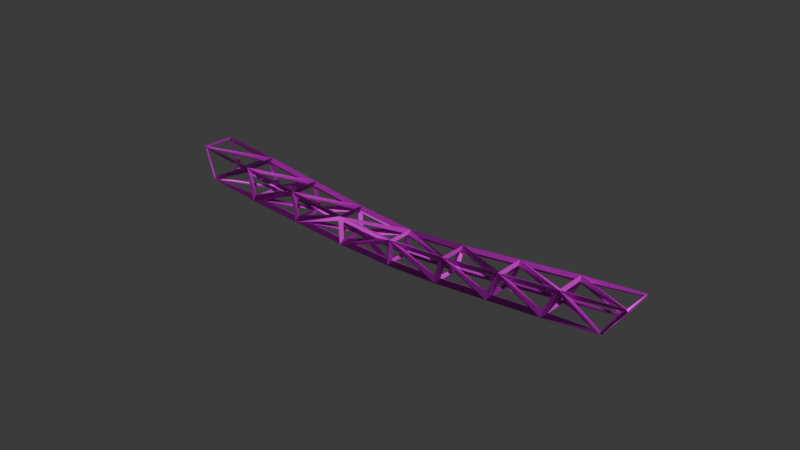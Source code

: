 # Source: truss_01.blend  (saved by Blender 4.5.90; exported with 4.5.12 LTS)
import bpy
from mathutils import Matrix  # noqa: F401  (used for matrix-valued properties, if any)

bpy.ops.wm.read_factory_settings(use_empty=True)
scene = bpy.context.scene
scene.name = 'Scene'

# ---- collections
col_collection = bpy.data.collections.new('Collection'); scene.collection.children.link(col_collection)

# ---- images (referenced by path relative to the original .blend; pixels are not part of the script)
import os
ASSET_DIR = os.environ.get("B2B_ASSET_DIR", "")  # directory of the original .blend (textures are referenced by path, not embedded)
HERE = os.path.dirname(os.path.abspath(__file__))  # packed textures are extracted next to this script under _unpacked/

def load_image(name, relpath, width, height, colorspace="sRGB"):
    """Load a texture the original file referenced (path relative to the .blend, or extracted next to this script)."""
    p = next((c for c in (os.path.join(HERE, relpath), os.path.join(ASSET_DIR, relpath)) if relpath and os.path.exists(c)), "")
    if p:
        img = bpy.data.images.load(p, check_existing=True)
        img.name = name
    else:  # same state as the original file: an image datablock whose file is absent (Cycles renders it pink)
        img = bpy.data.images.new(name, width, height)
        img.source = "FILE"
        img.filepath = "//" + (relpath or name)
    img.colorspace_settings.name = colorspace
    return img
img_wireframe_bridge_base_basecolor_png = load_image('Wireframe Bridge Base_BaseColor.png', 'Wireframe Bridge Base_BaseColor.png', 1024, 1024, 'sRGB')
img_wireframe_bridge_base_metallic_png = load_image('Wireframe Bridge Base_Metallic.png', 'Wireframe Bridge Base_Metallic.png', 1024, 1024, 'Non-Color')
img_wireframe_bridge_base_roughness_png = load_image('Wireframe Bridge Base_Roughness.png', 'Wireframe Bridge Base_Roughness.png', 1024, 1024, 'Non-Color')
img_wireframe_bridge_base_normal_png = load_image('Wireframe Bridge Base_Normal.png', 'Wireframe Bridge Base_Normal.png', 1024, 1024, 'Non-Color')

# ---- materials (node trees are filled in below, after node groups)
mat_wireframe_bridge = bpy.data.materials.new('wireframe_bridge')
mat_wireframe_bridge.use_transparent_shadow = False

# ---- material node trees
mat_wireframe_bridge.use_nodes = True; mat_wireframe_bridge.node_tree.nodes.clear()
_N = mat_wireframe_bridge.node_tree.nodes; _L = mat_wireframe_bridge.node_tree.links
n0 = _N.new('ShaderNodeOutputMaterial'); n0.name = 'Material Output'; n0.location = (300, 300)
n1 = _N.new('ShaderNodeBsdfPrincipled'); n1.name = 'Principled BSDF'; n1.location = (10, 300)
n1.inputs[3].default_value = 1.45
n2 = _N.new('ShaderNodeTexImage'); n2.name = 'Image Texture'; n2.location = (88, -40)
n2.label = 'Base Color'
n2.image = img_wireframe_bridge_base_basecolor_png
n3 = _N.new('ShaderNodeTexImage'); n3.name = 'Image Texture.001'; n3.location = (88, -320)
n3.label = 'Metallic'
n3.image = img_wireframe_bridge_base_metallic_png
n4 = _N.new('ShaderNodeTexImage'); n4.name = 'Image Texture.002'; n4.location = (88, -600)
n4.label = 'Roughness'
n4.image = img_wireframe_bridge_base_roughness_png
n5 = _N.new('ShaderNodeTexImage'); n5.name = 'Image Texture.003'; n5.location = (88, -880)
n5.label = 'Normal'
n5.image = img_wireframe_bridge_base_normal_png
n6 = _N.new('ShaderNodeNormalMap'); n6.name = 'Normal Map'; n6.location = (-240, -340)
n7 = _N.new('ShaderNodeMapping'); n7.name = 'Mapping'; n7.location = (230, -40)
n8 = _N.new('NodeReroute'); n8.name = 'Reroute'; n8.location = (38, -596)
n8.width = 16
n8.socket_idname = 'NodeSocketVector'
n9 = _N.new('ShaderNodeTexCoord'); n9.name = 'Texture Coordinate'; n9.location = (30, -40)
n10 = _N.new('NodeFrame'); n10.name = 'Frame'; n10.location = (-1270, 340)
n10.label = 'Mapping'
n10.width = 400
n11 = _N.new('NodeFrame'); n11.name = 'Frame.001'; n11.location = (-628, 540)
n11.label = 'Textures'
n11.width = 358
n2.parent = n11
n3.parent = n11
n4.parent = n11
n5.parent = n11
n7.parent = n10
n8.parent = n11
n9.parent = n10
_L.new(n1.outputs[0], n0.inputs[0])
_L.new(n2.outputs[0], n1.inputs[0])
_L.new(n3.outputs[0], n1.inputs[1])
_L.new(n4.outputs[0], n1.inputs[2])
_L.new(n5.outputs[0], n6.inputs[1])
_L.new(n6.outputs[0], n1.inputs[5])
_L.new(n8.outputs[0], n2.inputs[0])
_L.new(n8.outputs[0], n3.inputs[0])
_L.new(n8.outputs[0], n4.inputs[0])
_L.new(n8.outputs[0], n5.inputs[0])
_L.new(n7.outputs[0], n8.inputs[0])
_L.new(n9.outputs[2], n7.inputs[0])
n0.is_active_output = True

# ---- world
world_world = bpy.data.worlds.new('World'); scene.world = world_world
world_world.use_nodes = True; world_world.node_tree.nodes.clear()
_N = world_world.node_tree.nodes; _L = world_world.node_tree.links
n0 = _N.new('ShaderNodeOutputWorld'); n0.name = 'World Output'; n0.location = (200, 100)
n1 = _N.new('ShaderNodeBackground'); n1.name = 'Background'; n1.location = (-200, 100)
n1.inputs[0].default_value = (0.05088, 0.05088, 0.05088, 1.0)
_L.new(n1.outputs[0], n0.inputs[0])
n0.is_active_output = True
world_world.color = (0.05088, 0.05088, 0.05088)
world_world.sun_shadow_jitter_overblur = 0.0

# ---- meshes
me_plane_001 = bpy.data.meshes.new('Plane.001')
me_plane_001.from_pydata([(26.85, 7.133, -1.792), (26.82, 6.74, -1.862), (29.17, 8.17, 1.32), (29.38, 8.004, 1.618), (25.4, 11.25, -1.792), (25.14, 11.54, -1.862), (27.86, 11.89, 1.32), (27.92, 12.15, 1.618), (-28.32, -12.28, 4.122), (-28.03, -12.52, 3.988), (-29.51, -12.49, 7.959), (-29.47, -12.72, 8.286), (-29.76, -8.181, 4.122), (-29.69, -7.811, 3.988), (-30.83, -8.757, 7.959), (-30.94, -8.556, 8.286), (-1.871, 0.7767, -0.9797), (-2.109, 1.279, -1.555), (-1.377, 0.9394, 1.302), (-1.513, 1.5, 1.856), (-0.4811, -1.605, 1.302), (-0.2359, -2.127, 1.856), (-0.9686, -1.788, -0.9797), (-0.8392, -2.328, -1.555), (5.983, 3.657, 1.015), (5.794, 4.184, 1.586), (13.32, 6.364, 1.065), (13.12, 6.877, 1.648), (20.65, 9.068, 1.119), (20.46, 9.574, 1.707), (5.951, 0.4636, -1.378), (6.113, -0.08238, -1.939), (12.88, 2.715, -1.439), (13.06, 2.163, -1.99), (19.81, 4.967, -1.499), (19.99, 4.409, -2.043), (18.56, 8.528, -1.499), (18.35, 9.076, -2.043), (11.74, 5.94, -1.439), (11.54, 6.481, -1.99), (4.933, 3.356, -1.378), (4.717, 3.883, -1.939), (21.78, 5.857, 1.119), (21.95, 5.341, 1.707), (14.37, 3.372, 1.065), (14.54, 2.849, 1.648), (6.958, 0.8867, 1.015), (7.141, 0.3577, 1.586), (-8.791, -1.482, 0.09112), (-9.058, -0.9747, -0.467), (-15.72, -3.74, 1.5), (-16.0, -3.228, 0.9532), (-22.65, -5.999, 2.912), (-22.93, -5.481, 2.37), (-7.792, -4.306, 2.686), (-7.491, -4.796, 3.242), (-15.08, -6.997, 4.402), (-14.77, -7.474, 4.964), (-22.36, -9.685, 6.119), (-22.05, -10.16, 6.686), (-23.5, -6.468, 6.119), (-23.55, -5.907, 6.686), (-16.13, -4.001, 4.402), (-16.19, -3.435, 4.964), (-8.768, -1.535, 2.686), (-8.84, -0.9639, 3.242), (-21.41, -9.523, 2.912), (-21.31, -10.1, 2.37), (-14.59, -6.94, 1.5), (-14.49, -7.515, 0.9532), (-7.777, -4.361, 0.09112), (-7.668, -4.924, -0.467), (27.98, 12.05, 1.35), (29.4, 8.137, 1.307), (-24.88, -6.614, 6.31), (-29.6, -7.974, 4.314), (-30.6, -8.549, 7.852), (25.31, 11.4, -1.89), (-30.91, -9.079, 8.013), (-29.7, -12.5, 8.013), (-22.47, -10.05, 5.872), (-27.48, -12.12, 4.114), (-21.86, -9.976, 3.149), (-23.67, -6.934, 6.489), (-28.78, -12.13, 7.938), (-22.71, -9.678, 6.489), (-23.95, -6.537, 2.904), (-28.11, -12.0, 4.017), (-29.47, -8.124, 4.017), (-30.89, -8.636, 8.017), (-29.48, -12.65, 8.067), (-28.32, -12.42, 3.977), (5.445, 0.6539, -1.637), (-0.2774, 1.251, -1.358), (4.584, 3.1, -1.637), (5.024, 0.3638, 1.371), (-0.8655, 0.7781, 1.565), (-0.1123, -1.361, 1.565), (4.156, -0.4153, -1.152), (-0.08212, -1.779, 0.9952), (-0.4439, -1.907, -0.8927), (4.622, 3.528, -1.108), (0.3247, 1.884, 1.111), (5.351, 3.735, 0.9204), (25.24, 11.35, -1.564), (21.82, 9.828, 1.024), (27.49, 11.89, 1.267), (18.35, 8.721, -1.245), (14.65, 7.177, 0.9686), (19.84, 9.088, 1.008), (11.49, 6.125, -1.186), (7.483, 4.53, 0.9131), (12.59, 6.41, 0.9522), (26.17, 6.736, -1.622), (21.99, 5.592, 0.8687), (20.6, 4.949, -1.378), (18.4, 4.225, -1.359), (14.62, 3.131, 0.8101), (13.59, 2.665, -1.32), (11.29, 1.908, -1.301), (7.265, 0.6733, 0.7478), (6.574, 0.38, -1.263), (28.41, 8.008, 1.463), (21.15, 8.833, 1.416), (22.11, 6.104, 1.416), (20.05, 5.411, 1.4), (13.81, 6.148, 1.359), (14.7, 3.615, 1.359), (12.54, 2.89, 1.343), (6.474, 3.463, 1.303), (7.296, 1.127, 1.303), (26.53, 7.21, -1.825), (19.84, 8.902, -1.781), (25.15, 11.13, -1.825), (19.3, 5.206, -1.768), (13.12, 6.345, -1.726), (18.21, 8.282, -1.768), (12.37, 2.93, -1.712), (6.409, 3.794, -1.67), (11.4, 5.691, -1.712), (-1.486, -1.596, -1.209), (-7.007, -1.025, -0.4656), (-2.234, 0.528, -1.209), (-10.28, -2.088, 0.1147), (-14.39, -6.481, 1.15), (-15.35, -3.74, 1.15), (-17.1, -4.31, 1.508), (-21.22, -9.039, 2.565), (-22.29, -5.996, 2.565), (-1.615, 0.5164, 1.649), (-5.915, -3.488, 2.61), (-0.8608, -1.625, 1.649), (-8.966, -1.965, 3.05), (-13.31, -6.214, 4.271), (-8.141, -4.309, 3.05), (-16.32, -4.45, 4.77), (-20.69, -8.935, 6.014), (-15.42, -6.993, 4.77), (-0.841, -2.046, 1.053), (-5.678, -3.87, -0.1072), (-1.199, -2.172, -0.8161), (-8.029, -4.709, 2.455), (-12.76, -6.544, 1.264), (-8.084, -4.772, 0.2939), (-15.24, -7.38, 4.164), (-19.79, -9.2, 2.721), (-14.97, -7.374, 1.722), (-3.368, 0.5826, 1.534), (-8.525, -1.105, 0.3157), (-8.442, -1.12, 2.489), (-10.51, -1.807, 2.952), (-15.52, -3.393, 1.719), (-15.74, -3.559, 4.173), (-17.69, -4.206, 4.628), (-22.5, -5.674, 3.145), (-23.03, -5.999, 5.877), (-23.81, -6.247, 5.872), (-23.28, -5.923, 3.149), (-29.01, -7.776, 4.114), (26.93, 7.024, -1.934), (-23.54, -10.44, 6.31), (-29.21, -12.52, 7.852), (-28.07, -12.33, 4.314), (-24.88, -7.066, 6.752), (-30.63, -8.783, 8.079), (-29.42, -12.23, 8.079), (-22.93, -6.54, 2.717), (-21.86, -9.574, 2.717), (-27.56, -11.95, 3.913), (-29.91, -7.964, 3.963), (4.112, -0.01113, -1.558), (-0.6567, -1.557, -1.289), (-1.404, 0.5646, -1.289), (6.47, 1.064, 1.315), (5.646, 3.405, 1.315), (0.4413, 1.488, 1.512), (5.817, 0.1347, -1.108), (6.514, 0.4305, 0.9204), (1.437, -1.275, 1.111), (2.984, 2.917, -1.152), (-1.537, 1.198, -0.8927), (-1.175, 1.325, 0.9952), (24.62, 11.13, -1.622), (19.16, 9.037, -1.378), (20.65, 9.404, 0.8687), (16.99, 8.221, -1.359), (12.27, 6.424, -1.32), (13.36, 6.708, 0.8101), (9.998, 5.572, -1.301), (5.366, 3.811, -1.263), (6.089, 4.016, 0.7478), (26.79, 6.947, -1.564), (28.88, 7.935, 1.267), (23.17, 5.997, 1.024), (19.77, 4.685, -1.245), (21.16, 5.33, 1.008), (15.92, 3.569, 0.9686), (12.79, 2.411, -1.186), (13.83, 2.878, 0.9522), (8.674, 1.146, 0.9131), (28.98, 8.331, 1.468), (27.77, 11.76, 1.468), (22.18, 9.495, 1.424), (21.28, 6.071, 1.41), (20.31, 8.806, 1.41), (14.93, 6.822, 1.369), (13.87, 3.568, 1.354), (12.98, 6.105, 1.354), (7.678, 4.153, 1.313), (26.08, 6.901, -1.821), (20.15, 5.189, -1.774), (19.07, 8.255, -1.774), (18.28, 4.581, -1.759), (13.21, 2.94, -1.718), (12.25, 5.692, -1.718), (11.21, 2.29, -1.701), (6.279, 0.6915, -1.662), (5.422, 3.129, -1.662), (-2.622, -2.282, -1.016), (-7.485, -4.125, -0.2465), (-8.342, -1.69, -0.2465), (-9.078, -1.975, -0.1118), (-8.223, -4.405, -0.1118), (-13.07, -6.244, 0.8946), (-16.0, -4.257, 1.303), (-15.04, -6.989, 1.303), (-20.02, -8.876, 2.335), (-3.068, 0.2532, 1.909), (-8.298, -1.501, 2.893), (-7.472, -3.848, 2.893), (-10.33, -2.182, 3.351), (-15.66, -3.972, 4.597), (-14.76, -6.52, 4.597), (-17.6, -4.623, 5.05), (-23.02, -6.441, 6.316), (-22.05, -9.189, 6.316), (-2.257, -2.574, 1.534), (-7.279, -4.425, 2.489), (-7.334, -4.488, 0.3157), (-9.323, -5.187, 2.952), (-14.49, -7.092, 4.173), (-14.22, -7.087, 1.719), (-16.42, -7.809, 4.628), (-21.71, -9.759, 5.877), (-21.09, -9.681, 3.145), (-1.933, 1.058, 1.053), (-2.292, 0.9318, -0.8161), (-6.846, -0.5501, -0.1072), (-9.204, -1.368, 2.455), (-9.287, -1.354, 0.2939), (-14.04, -2.901, 1.264), (-16.5, -3.805, 4.164), (-16.29, -3.639, 1.722), (-21.18, -5.233, 2.721)], [], [(72, 73, 2, 6), (73, 72, 7, 3), (74, 75, 12, 60), (75, 74, 61, 13), (75, 76, 14, 12), (76, 75, 13, 15), (76, 74, 60, 14), (74, 76, 15, 61), (77, 72, 6, 4), (72, 77, 5, 7), (79, 78, 14, 10), (78, 79, 11, 15), (80, 81, 8, 58), (81, 80, 59, 9), (81, 82, 66, 8), (82, 81, 9, 67), (82, 80, 58, 66), (80, 82, 67, 59), (83, 84, 10, 60), (84, 83, 61, 11), (84, 85, 58, 10), (85, 84, 11, 59), (85, 83, 60, 58), (83, 85, 59, 61), (86, 87, 8, 52), (87, 86, 53, 9), (87, 88, 12, 8), (88, 87, 9, 13), (88, 86, 52, 12), (86, 88, 13, 53), (91, 90, 10, 8), (90, 91, 9, 11), (92, 93, 16, 30), (93, 92, 31, 17), (93, 94, 40, 16), (94, 93, 17, 41), (94, 92, 30, 40), (92, 94, 41, 31), (95, 96, 18, 46), (96, 95, 47, 19), (96, 97, 20, 18), (97, 96, 19, 21), (97, 95, 46, 20), (95, 97, 21, 47), (98, 99, 20, 30), (99, 98, 31, 21), (99, 100, 22, 20), (100, 99, 21, 23), (100, 98, 30, 22), (98, 100, 23, 31), (101, 102, 18, 40), (102, 101, 41, 19), (102, 103, 24, 18), (103, 102, 19, 25), (103, 101, 40, 24), (101, 103, 25, 41), (104, 105, 28, 4), (105, 104, 5, 29), (105, 106, 6, 28), (106, 105, 29, 7), (106, 104, 4, 6), (104, 106, 7, 5), (107, 108, 26, 36), (108, 107, 37, 27), (108, 109, 28, 26), (109, 108, 27, 29), (109, 107, 36, 28), (107, 109, 29, 37), (110, 111, 24, 38), (111, 110, 39, 25), (111, 112, 26, 24), (112, 111, 25, 27), (112, 110, 38, 26), (110, 112, 27, 39), (113, 114, 42, 0), (114, 113, 1, 43), (114, 115, 34, 42), (115, 114, 43, 35), (115, 113, 0, 34), (113, 115, 35, 1), (116, 117, 44, 34), (117, 116, 35, 45), (117, 118, 32, 44), (118, 117, 45, 33), (118, 116, 34, 32), (116, 118, 33, 35), (119, 120, 46, 32), (120, 119, 33, 47), (120, 121, 30, 46), (121, 120, 47, 31), (121, 119, 32, 30), (119, 121, 31, 33), (122, 123, 28, 2), (123, 122, 3, 29), (123, 124, 42, 28), (124, 123, 29, 43), (124, 122, 2, 42), (122, 124, 43, 3), (125, 126, 26, 42), (126, 125, 43, 27), (126, 127, 44, 26), (127, 126, 27, 45), (127, 125, 42, 44), (125, 127, 45, 43), (128, 129, 24, 44), (129, 128, 45, 25), (129, 130, 46, 24), (130, 129, 25, 47), (130, 128, 44, 46), (128, 130, 47, 45), (131, 132, 36, 0), (132, 131, 1, 37), (132, 133, 4, 36), (133, 132, 37, 5), (133, 131, 0, 4), (131, 133, 5, 1), (134, 135, 38, 34), (135, 134, 35, 39), (135, 136, 36, 38), (136, 135, 39, 37), (136, 134, 34, 36), (134, 136, 37, 35), (137, 138, 40, 32), (138, 137, 33, 41), (138, 139, 38, 40), (139, 138, 41, 39), (139, 137, 32, 38), (137, 139, 39, 33), (140, 141, 48, 22), (141, 140, 23, 49), (141, 142, 16, 48), (142, 141, 49, 17), (142, 140, 22, 16), (140, 142, 17, 23), (143, 144, 68, 48), (144, 143, 49, 69), (144, 145, 50, 68), (145, 144, 69, 51), (145, 143, 48, 50), (143, 145, 51, 49), (146, 147, 66, 50), (147, 146, 51, 67), (147, 148, 52, 66), (148, 147, 67, 53), (148, 146, 50, 52), (146, 148, 53, 51), (149, 150, 54, 18), (150, 149, 19, 55), (150, 151, 20, 54), (151, 150, 55, 21), (151, 149, 18, 20), (149, 151, 21, 19), (152, 153, 56, 64), (153, 152, 65, 57), (153, 154, 54, 56), (154, 153, 57, 55), (154, 152, 64, 54), (152, 154, 55, 65), (155, 156, 58, 62), (156, 155, 63, 59), (156, 157, 56, 58), (157, 156, 59, 57), (157, 155, 62, 56), (155, 157, 57, 63), (158, 159, 70, 20), (159, 158, 21, 71), (159, 160, 22, 70), (160, 159, 71, 23), (160, 158, 20, 22), (158, 160, 23, 21), (161, 162, 68, 54), (162, 161, 55, 69), (162, 163, 70, 68), (163, 162, 69, 71), (163, 161, 54, 70), (161, 163, 71, 55), (164, 165, 66, 56), (165, 164, 57, 67), (165, 166, 68, 66), (166, 165, 67, 69), (166, 164, 56, 68), (164, 166, 69, 57), (167, 168, 48, 18), (168, 167, 19, 49), (168, 169, 64, 48), (169, 168, 49, 65), (169, 167, 18, 64), (167, 169, 65, 19), (170, 171, 50, 64), (171, 170, 65, 51), (171, 172, 62, 50), (172, 171, 51, 63), (172, 170, 64, 62), (170, 172, 63, 65), (173, 174, 52, 62), (174, 173, 63, 53), (174, 175, 60, 52), (175, 174, 53, 61), (175, 173, 62, 60), (173, 175, 61, 63), (176, 177, 52, 60), (177, 176, 61, 53), (177, 178, 12, 52), (178, 177, 53, 13), (178, 176, 60, 12), (176, 178, 13, 61), (179, 77, 4, 0), (77, 179, 1, 5), (73, 179, 0, 2), (179, 73, 3, 1), (180, 181, 10, 58), (181, 180, 59, 11), (181, 182, 8, 10), (182, 181, 11, 9), (182, 180, 58, 8), (180, 182, 9, 59), (183, 184, 14, 60), (184, 183, 61, 15), (184, 185, 10, 14), (185, 184, 15, 11), (185, 183, 60, 10), (183, 185, 11, 61), (186, 187, 66, 52), (187, 186, 53, 67), (187, 188, 8, 66), (188, 187, 67, 9), (188, 186, 52, 8), (186, 188, 9, 53), (189, 91, 8, 12), (91, 189, 13, 9), (89, 189, 12, 14), (189, 89, 15, 13), (190, 191, 22, 30), (191, 190, 31, 23), (191, 192, 16, 22), (192, 191, 23, 17), (192, 190, 30, 16), (190, 192, 17, 31), (193, 194, 24, 46), (194, 193, 47, 25), (194, 195, 18, 24), (195, 194, 25, 19), (195, 193, 46, 18), (193, 195, 19, 47), (196, 197, 46, 30), (197, 196, 31, 47), (197, 198, 20, 46), (198, 197, 47, 21), (198, 196, 30, 20), (196, 198, 21, 31), (199, 200, 16, 40), (200, 199, 41, 17), (200, 201, 18, 16), (201, 200, 17, 19), (201, 199, 40, 18), (199, 201, 19, 41), (202, 203, 36, 4), (203, 202, 5, 37), (203, 204, 28, 36), (204, 203, 37, 29), (204, 202, 4, 28), (202, 204, 29, 5), (205, 206, 38, 36), (206, 205, 37, 39), (206, 207, 26, 38), (207, 206, 39, 27), (207, 205, 36, 26), (205, 207, 27, 37), (208, 209, 40, 38), (209, 208, 39, 41), (209, 210, 24, 40), (210, 209, 41, 25), (210, 208, 38, 24), (208, 210, 25, 39), (211, 212, 2, 0), (212, 211, 1, 3), (212, 213, 42, 2), (213, 212, 3, 43), (213, 211, 0, 42), (211, 213, 43, 1), (214, 215, 42, 34), (215, 214, 35, 43), (215, 216, 44, 42), (216, 215, 43, 45), (216, 214, 34, 44), (214, 216, 45, 35), (217, 218, 44, 32), (218, 217, 33, 45), (218, 219, 46, 44), (219, 218, 45, 47), (219, 217, 32, 46), (217, 219, 47, 33), (220, 221, 6, 2), (221, 220, 3, 7), (221, 222, 28, 6), (222, 221, 7, 29), (222, 220, 2, 28), (220, 222, 29, 3), (223, 224, 28, 42), (224, 223, 43, 29), (224, 225, 26, 28), (225, 224, 29, 27), (225, 223, 42, 26), (223, 225, 27, 43), (226, 227, 26, 44), (227, 226, 45, 27), (227, 228, 24, 26), (228, 227, 27, 25), (228, 226, 44, 24), (226, 228, 25, 45), (229, 230, 34, 0), (230, 229, 1, 35), (230, 231, 36, 34), (231, 230, 35, 37), (231, 229, 0, 36), (229, 231, 37, 1), (232, 233, 32, 34), (233, 232, 35, 33), (233, 234, 38, 32), (234, 233, 33, 39), (234, 232, 34, 38), (232, 234, 39, 35), (235, 236, 30, 32), (236, 235, 33, 31), (236, 237, 40, 30), (237, 236, 31, 41), (237, 235, 32, 40), (235, 237, 41, 33), (238, 239, 70, 22), (239, 238, 23, 71), (239, 240, 48, 70), (240, 239, 71, 49), (240, 238, 22, 48), (238, 240, 49, 23), (241, 242, 70, 48), (242, 241, 49, 71), (242, 243, 68, 70), (243, 242, 71, 69), (243, 241, 48, 68), (241, 243, 69, 49), (244, 245, 68, 50), (245, 244, 51, 69), (245, 246, 66, 68), (246, 245, 69, 67), (246, 244, 50, 66), (244, 246, 67, 51), (247, 248, 64, 18), (248, 247, 19, 65), (248, 249, 54, 64), (249, 248, 65, 55), (249, 247, 18, 54), (247, 249, 55, 19), (250, 251, 62, 64), (251, 250, 65, 63), (251, 252, 56, 62), (252, 251, 63, 57), (252, 250, 64, 56), (250, 252, 57, 65), (253, 254, 60, 62), (254, 253, 63, 61), (254, 255, 58, 60), (255, 254, 61, 59), (255, 253, 62, 58), (253, 255, 59, 63), (256, 257, 54, 20), (257, 256, 21, 55), (257, 258, 70, 54), (258, 257, 55, 71), (258, 256, 20, 70), (256, 258, 71, 21), (259, 260, 56, 54), (260, 259, 55, 57), (260, 261, 68, 56), (261, 260, 57, 69), (261, 259, 54, 68), (259, 261, 69, 55), (262, 263, 58, 56), (263, 262, 57, 59), (263, 264, 66, 58), (264, 263, 59, 67), (264, 262, 56, 66), (262, 264, 67, 57), (265, 266, 16, 18), (266, 265, 19, 17), (266, 267, 48, 16), (267, 266, 17, 49), (267, 265, 18, 48), (265, 267, 49, 19), (268, 269, 48, 64), (269, 268, 65, 49), (269, 270, 50, 48), (270, 269, 49, 51), (270, 268, 64, 50), (268, 270, 51, 65), (271, 272, 50, 62), (272, 271, 63, 51), (272, 273, 52, 50), (273, 272, 51, 53), (273, 271, 62, 52), (271, 273, 53, 63), (90, 11, 79, 10), (15, 89, 14, 78)])
_uv = me_plane_001.uv_layers.new(name='UVMap')
_uv.uv.foreach_set('vector', [0.3795, 0.1968, 0.3441, 0.2537, 0.3403, 0.2525, 0.379, 0.1902, 0.05043, 0.4964, 0.01173, 0.5342, 0.001178, 0.535, 0.04847, 0.4889, 0.7998, 0.1029, 0.8061, 0.00598, 0.8103, 0.001299, 0.8103, 0.1306, 0.00678, 0.9098, 0.006582, 0.8142, 0.014, 0.7855, 0.014, 0.9129, 0.722, 0.3303, 0.6597, 0.289, 0.6574, 0.283, 0.7247, 0.327, 0.09331, 0.218, 0.09326, 0.2954, 0.08881, 0.3017, 0.08881, 0.2077, 0.6597, 0.289, 0.6657, 0.4215, 0.6609, 0.451, 0.6574, 0.283, 0.6826, 0.5093, 0.6879, 0.3775, 0.6936, 0.3696, 0.6936, 0.5397, 0.3404, 0.3629, 0.3414, 0.2841, 0.3453, 0.2819, 0.3453, 0.367, 0.7222, 0.8988, 0.6505, 0.8993, 0.6437, 0.8935, 0.7309, 0.8935, 0.04964, 0.3028, 0.005557, 0.2517, 0.005525, 0.2454, 0.05359, 0.3012, 0.04558, 0.2582, 0.04558, 0.1841, 0.05132, 0.1774, 0.05132, 0.2675, 0.9129, 0.0067, 0.912, 0.1216, 0.9057, 0.1384, 0.9057, 0.000378, 0.8463, 0.09008, 0.7954, 0.1904, 0.7768, 0.1935, 0.8491, 0.07782, 0.7848, 0.951, 0.8321, 0.8651, 0.842, 0.8558, 0.7821, 0.9627, 0.8462, 0.7877, 0.8523, 0.6578, 0.8585, 0.6448, 0.8585, 0.8009, 0.8321, 0.8651, 0.7821, 0.8453, 0.7821, 0.836, 0.842, 0.8558, 0.7954, 0.1904, 0.8404, 0.2186, 0.8491, 0.2333, 0.7768, 0.1935, 0.0302, 0.755, 0.03137, 0.6143, 0.03733, 0.5986, 0.03733, 0.7652, 0.07164, 0.3229, 0.06322, 0.1687, 0.07776, 0.152, 0.07599, 0.3421, 0.7558, 0.429, 0.7558, 0.5708, 0.7502, 0.5785, 0.753, 0.4117, 0.01371, 0.1924, 0.07164, 0.3229, 0.07599, 0.3421, 0.001071, 0.1887, 0.009331, 0.4573, 0.009331, 0.5167, 0.001262, 0.5226, 0.001262, 0.4529, 0.06322, 0.1687, 0.01371, 0.1924, 0.001071, 0.1887, 0.07776, 0.152, 0.2122, 0.3876, 0.08525, 0.3204, 0.07861, 0.3175, 0.2416, 0.3908, 0.5987, 0.1692, 0.6001, 0.02937, 0.6065, 6.739e-05, 0.6065, 0.1757, 0.08525, 0.3204, 0.08783, 0.3979, 0.08133, 0.3993, 0.07861, 0.3175, 0.5711, 0.7656, 0.6123, 0.8414, 0.6159, 0.852, 0.5658, 0.7599, 0.08783, 0.3979, 0.2122, 0.3876, 0.2416, 0.3908, 0.08133, 0.3993, 0.8517, 0.567, 0.8583, 0.4426, 0.8631, 0.44, 0.8631, 0.5956, 0.1995, 0.8445, 0.1777, 0.7917, 0.1758, 0.7737, 0.2045, 0.8435, 0.1004, 0.2482, 0.1011, 0.3072, 0.09563, 0.311, 0.09563, 0.224, 0.8833, 0.1429, 0.8826, 0.02698, 0.8896, 5.599e-05, 0.8896, 0.154, 0.8053, 0.6947, 0.757, 0.8035, 0.7368, 0.8114, 0.8149, 0.659, 0.1018, 0.4875, 0.2046, 0.5274, 0.2103, 0.535, 0.06635, 0.4794, 0.8834, 0.5189, 0.8834, 0.41, 0.8958, 0.3728, 0.8958, 0.5257, 0.2046, 0.5274, 0.2182, 0.4804, 0.2264, 0.4794, 0.2103, 0.535, 0.757, 0.8035, 0.8052, 0.8057, 0.8149, 0.8149, 0.7368, 0.8114, 0.574, 0.3717, 0.5779, 0.2478, 0.5848, 0.2371, 0.5848, 0.4137, 0.2473, 0.1809, 0.2901, 0.2925, 0.3002, 0.3328, 0.2277, 0.1732, 0.3457, 0.1476, 0.3457, 0.09993, 0.3561, 0.09728, 0.3561, 0.154, 0.29, 0.1782, 0.2473, 0.1809, 0.2277, 0.1732, 0.3002, 0.1686, 0.02799, 0.6037, 0.02799, 0.719, 0.02279, 0.7621, 0.02299, 0.595, 0.2901, 0.2925, 0.29, 0.1782, 0.3002, 0.1686, 0.3002, 0.3328, 0.8943, 0.2992, 0.8981, 0.1983, 0.9051, 0.1897, 0.9051, 0.3406, 0.1741, 0.4821, 0.2732, 0.4465, 0.3173, 0.4366, 0.1673, 0.5008, 0.2125, 0.4242, 0.2131, 0.4646, 0.2023, 0.4681, 0.2023, 0.4192, 0.1712, 0.4466, 0.1741, 0.4821, 0.1673, 0.5008, 0.1632, 0.4366, 0.868, 0.148, 0.8681, 0.2503, 0.8639, 0.2929, 0.8639, 0.139, 0.8681, 0.2503, 0.868, 0.148, 0.8801, 0.1395, 0.8802, 0.2939, 0.4022, 0.8909, 0.3985, 0.7851, 0.409, 0.7447, 0.409, 0.8974, 0.8785, 0.299, 0.8849, 0.3828, 0.8704, 0.3935, 0.8704, 0.264, 0.3888, 0.6437, 0.3888, 0.7557, 0.3837, 0.7683, 0.3834, 0.6042, 0.3051, 0.7571, 0.3051, 0.643, 0.3173, 0.6024, 0.3173, 0.7683, 0.4557, 0.07811, 0.4545, 0.1213, 0.4468, 0.126, 0.4468, 0.07492, 0.4274, 0.06372, 0.429, 0.0176, 0.4386, 0.000539, 0.4386, 0.07932, 0.605, 0.2916, 0.5996, 0.2023, 0.6096, 0.1742, 0.6096, 0.2955, 0.08709, 0.2175, 0.08669, 0.2948, 0.07966, 0.297, 0.07966, 0.1902, 0.1167, 0.648, 0.1108, 0.7731, 0.1083, 0.7807, 0.1121, 0.6207, 0.7378, 0.3229, 0.7326, 0.1952, 0.7434, 0.1651, 0.7434, 0.3328, 0.1108, 0.7731, 0.1669, 0.7309, 0.1695, 0.7345, 0.1083, 0.7807, 0.2763, 0.1517, 0.2769, 0.07618, 0.2815, 0.06439, 0.2815, 0.1571, 0.6341, 0.9102, 0.6305, 0.8168, 0.6407, 0.7852, 0.6407, 0.9145, 0.04987, 0.8369, 0.05599, 0.9122, 0.04158, 0.9222, 0.04158, 0.8075, 0.05537, 0.2722, 0.05543, 0.1858, 0.06221, 0.1736, 0.06221, 0.2955, 0.03958, 0.7531, 0.03956, 0.6356, 0.05132, 0.6023, 0.05132, 0.7683, 0.5175, 0.6607, 0.5626, 0.6354, 0.5645, 0.6398, 0.5115, 0.6772, 0.1978, 0.2503, 0.2008, 0.1933, 0.21, 0.1729, 0.21, 0.2644, 0.3712, 0.9, 0.3676, 0.8009, 0.3779, 0.7653, 0.3779, 0.9051, 0.7059, 0.5032, 0.7123, 0.5812, 0.6977, 0.591, 0.6977, 0.4712, 0.4495, 0.6526, 0.4495, 0.7658, 0.4444, 0.7807, 0.4443, 0.618, 0.3193, 0.755, 0.3193, 0.6394, 0.3313, 0.6024, 0.3313, 0.7683, 0.311, 0.3314, 0.3093, 0.3772, 0.3018, 0.381, 0.3018, 0.327, 0.04584, 0.382, 0.04827, 0.3307, 0.05754, 0.3117, 0.05754, 0.3966, 0.5737, 0.5473, 0.5728, 0.4466, 0.5801, 0.4416, 0.5801, 0.563, 0.7475, 0.8279, 0.7401, 0.9335, 0.7354, 0.9471, 0.7333, 0.8164, 0.01905, 0.4603, 0.02333, 0.5116, 0.01095, 0.521, 0.01095, 0.4588, 0.7958, 0.8236, 0.7475, 0.8279, 0.7333, 0.8164, 0.8103, 0.8164, 0.6146, 0.8991, 0.6198, 0.807, 0.6245, 0.7933, 0.6189, 0.9082, 0.8971, 0.139, 0.8912, 0.01584, 0.9036, 0.001547, 0.9036, 0.1524, 0.5112, 0.8916, 0.5153, 0.801, 0.5226, 0.7955, 0.5226, 0.9238, 0.6383, 0.01229, 0.6323, 0.1074, 0.6242, 0.1431, 0.6242, 0.0001001, 0.2065, 0.3026, 0.21, 0.3499, 0.1979, 0.3577, 0.1979, 0.3005, 0.6815, 0.0134, 0.6383, 0.01229, 0.6242, 0.0001001, 0.6952, 0.007561, 0.8753, 0.5667, 0.8754, 0.6729, 0.8715, 0.7068, 0.8715, 0.5538, 0.8754, 0.6729, 0.8753, 0.5667, 0.888, 0.5547, 0.888, 0.7076, 0.471, 0.8796, 0.4749, 0.784, 0.4821, 0.7775, 0.4821, 0.916, 0.3087, 0.7816, 0.3225, 0.8803, 0.3223, 0.9207, 0.2921, 0.7721, 0.2263, 0.4154, 0.2286, 0.459, 0.2171, 0.465, 0.2171, 0.4123, 0.3474, 0.7793, 0.3087, 0.7816, 0.2921, 0.7721, 0.3593, 0.7721, 0.255, 0.7531, 0.255, 0.857, 0.2511, 0.8949, 0.2511, 0.7421, 0.255, 0.857, 0.255, 0.7531, 0.2674, 0.7427, 0.2675, 0.8958, 0.1939, 0.5544, 0.3467, 0.5527, 0.3577, 0.5599, 0.1779, 0.5599, 0.6938, 0.6064, 0.7409, 0.7436, 0.7438, 0.7621, 0.6742, 0.5967, 0.4546, 0.06517, 0.4546, 0.004354, 0.465, 0.001541, 0.465, 0.07309, 0.7484, 0.6064, 0.6938, 0.6064, 0.6742, 0.5967, 0.7589, 0.5967, 0.7745, 0.1629, 0.7745, 0.3022, 0.7718, 0.3188, 0.7688, 0.1551, 0.7409, 0.7436, 0.7484, 0.6064, 0.7589, 0.5967, 0.7438, 0.7621, 0.5692, 0.03698, 0.5655, 0.1683, 0.5582, 0.1788, 0.5582, 3.025e-05, 0.2311, 0.6117, 0.2721, 0.7295, 0.2788, 0.7652, 0.2118, 0.602, 0.4857, 0.4435, 0.4857, 0.3871, 0.4961, 0.3843, 0.4961, 0.451, 0.2818, 0.6117, 0.2311, 0.6117, 0.2118, 0.602, 0.2924, 0.602, 0.3453, 0.6104, 0.3453, 0.73, 0.3398, 0.7683, 0.3399, 0.6025, 0.2721, 0.7295, 0.2818, 0.6117, 0.2924, 0.602, 0.2788, 0.7652, 0.2131, 0.5614, 0.341, 0.5652, 0.3515, 0.5723, 0.1739, 0.5723, 0.3177, 0.1644, 0.3114, 0.2857, 0.3042, 0.3235, 0.3032, 0.1487, 0.184, 0.05521, 0.184, 0.003148, 0.1944, 0.0004876, 0.1944, 0.06221, 0.3614, 0.181, 0.3177, 0.1644, 0.3032, 0.1487, 0.3748, 0.1759, 0.3033, 0.6104, 0.3033, 0.7279, 0.2979, 0.7683, 0.298, 0.6024, 0.3114, 0.2857, 0.3614, 0.181, 0.3748, 0.1759, 0.3042, 0.3235, 0.4897, 0.4735, 0.424, 0.3555, 0.4214, 0.3265, 0.4925, 0.4791, 0.4531, 0.6095, 0.5915, 0.6081, 0.5988, 0.6159, 0.4245, 0.6159, 0.424, 0.3555, 0.4113, 0.4764, 0.4102, 0.4821, 0.4214, 0.3265, 0.9184, 0.6115, 0.9254, 0.7008, 0.9103, 0.7232, 0.9103, 0.6088, 0.4113, 0.4764, 0.4897, 0.4735, 0.4925, 0.4791, 0.4102, 0.4821, 0.5915, 0.6081, 0.5542, 0.5403, 0.5532, 0.533, 0.5988, 0.6159, 0.7592, 0.7391, 0.7588, 0.6097, 0.7652, 0.5868, 0.7652, 0.7512, 0.8423, 0.6816, 0.7818, 0.7935, 0.7605, 0.8009, 0.8523, 0.6521, 0.4352, 0.2044, 0.4267, 0.3189, 0.4214, 0.3265, 0.4326, 0.1733, 0.3797, 0.8972, 0.3797, 0.7839, 0.3919, 0.7519, 0.3919, 0.9036, 0.4267, 0.3189, 0.4882, 0.3166, 0.4926, 0.3239, 0.4214, 0.3265, 0.7818, 0.7935, 0.8423, 0.7976, 0.8523, 0.8072, 0.7605, 0.8009, 0.007965, 0.7691, 0.007531, 0.6464, 0.014, 0.6218, 0.014, 0.7807, 0.7097, 0.7394, 0.6629, 0.8527, 0.6427, 0.8616, 0.7173, 0.7067, 0.5101, 0.4747, 0.5553, 0.3718, 0.563, 0.3664, 0.5014, 0.507, 0.8898, 0.6593, 0.8897, 0.5483, 0.902, 0.5139, 0.902, 0.6656, 0.5553, 0.3718, 0.5026, 0.3553, 0.5014, 0.3472, 0.563, 0.3664, 0.6629, 0.8527, 0.7173, 0.8527, 0.7278, 0.8616, 0.6427, 0.8616, 0.8611, 0.7279, 0.8601, 0.6151, 0.8678, 0.5832, 0.8678, 0.7387, 0.5894, 0.5541, 0.5831, 0.4366, 0.5972, 0.4201, 0.5972, 0.5956, 0.4948, 0.04046, 0.4623, 0.1435, 0.4549, 0.1495, 0.5023, 0.0002075, 0.8335, 0.383, 0.8336, 0.2754, 0.846, 0.2338, 0.846, 0.3904, 0.4623, 0.1435, 0.5028, 0.1562, 0.5039, 0.1648, 0.4549, 0.1495, 0.5831, 0.4366, 0.5455, 0.4553, 0.5335, 0.4517, 0.5972, 0.4201, 0.77, 0.1373, 0.7712, 0.01229, 0.7776, 0.0009587, 0.7776, 0.1633, 0.6202, 0.6211, 0.6272, 0.4968, 0.6345, 0.4634, 0.6345, 0.6376, 0.3563, 0.2412, 0.4074, 0.2214, 0.4152, 0.2277, 0.3555, 0.2508, 0.3123, 0.08235, 0.3123, 0.02128, 0.3219, 0.0008954, 0.3219, 0.09642, 0.4074, 0.2214, 0.3636, 0.1141, 0.3555, 0.08118, 0.4152, 0.2277, 0.7869, 0.3342, 0.7869, 0.2187, 0.7994, 0.2092, 0.7994, 0.367, 0.7452, 0.1437, 0.7464, 0.01231, 0.7527, 0.0005705, 0.7527, 0.168, 0.5612, 0.2689, 0.5683, 0.1402, 0.5754, 0.1091, 0.5754, 0.2862, 0.2481, 0.3247, 0.2501, 0.3856, 0.2416, 0.3908, 0.2392, 0.3204, 0.2999, 0.09008, 0.2999, 0.02227, 0.3095, 0.001246, 0.3095, 0.1042, 0.2501, 0.3856, 0.3682, 0.3794, 0.3997, 0.3826, 0.2416, 0.3908, 0.8025, 0.3445, 0.8025, 0.2267, 0.8149, 0.2171, 0.8149, 0.3748, 0.368, 0.7583, 0.3635, 0.6448, 0.3748, 0.604, 0.3748, 0.7683, 0.2848, 0.04474, 0.2469, 0.164, 0.2277, 0.1732, 0.293, 0.001345, 0.1327, 0.6239, 0.02134, 0.5903, 0.01454, 0.583, 0.1757, 0.6314, 0.2896, 0.1613, 0.2848, 0.04474, 0.293, 0.001345, 0.3002, 0.1686, 0.02134, 0.5903, 0.01017, 0.631, 0.001276, 0.6314, 0.01454, 0.583, 0.2469, 0.164, 0.2896, 0.1613, 0.3002, 0.1686, 0.2277, 0.1732, 0.4112, 0.7523, 0.4069, 0.6339, 0.4184, 0.5954, 0.4184, 0.7621, 0.2179, 0.2981, 0.2111, 0.1691, 0.2255, 0.1531, 0.2255, 0.339, 0.7278, 0.04192, 0.7278, 0.1615, 0.7227, 0.1695, 0.7225, 0.0009301, 0.1684, 0.1885, 0.2179, 0.2981, 0.2255, 0.339, 0.1557, 0.1848, 0.03577, 0.106, 0.03577, 0.1568, 0.02782, 0.1617, 0.02782, 0.1018, 0.2111, 0.1691, 0.1684, 0.1885, 0.1557, 0.1848, 0.2255, 0.1531, 0.394, 0.7522, 0.3896, 0.6314, 0.4012, 0.5954, 0.4012, 0.7621, 0.1435, 0.3018, 0.1394, 0.169, 0.154, 0.1528, 0.1502, 0.3406, 0.7434, 0.03979, 0.7434, 0.1616, 0.7381, 0.1695, 0.738, 0.001056, 0.09302, 0.1901, 0.1435, 0.3018, 0.1502, 0.3406, 0.0804, 0.1862, 0.4743, 0.004812, 0.4743, 0.05987, 0.4663, 0.06532, 0.4663, 0.0004807, 0.1394, 0.169, 0.09302, 0.1901, 0.0804, 0.1862, 0.154, 0.1528, 0.7581, 0.1539, 0.7544, 0.04507, 0.7652, 0.0002862, 0.7652, 0.1649, 0.05283, 0.4584, 0.1572, 0.4826, 0.1673, 0.5008, 0.008462, 0.4536, 0.8184, 0.4233, 0.8184, 0.5264, 0.8143, 0.5345, 0.8142, 0.3778, 0.8184, 0.5264, 0.8184, 0.4233, 0.8305, 0.3776, 0.8305, 0.535, 0.3773, 0.4401, 0.3765, 0.3998, 0.3872, 0.3921, 0.3872, 0.4417, 0.1572, 0.4826, 0.1543, 0.4475, 0.1632, 0.4366, 0.1673, 0.5008, 0.1624, 0.8828, 0.1584, 0.7759, 0.1695, 0.7372, 0.1695, 0.8911, 0.4823, 0.3648, 0.5194, 0.2667, 0.5381, 0.2603, 0.4737, 0.4028, 0.7808, 0.4895, 0.7808, 0.5981, 0.7768, 0.6079, 0.7768, 0.4497, 0.7808, 0.5981, 0.7808, 0.4895, 0.7932, 0.4496, 0.7931, 0.6081, 0.3888, 0.435, 0.3898, 0.3904, 0.3997, 0.3854, 0.3997, 0.4386, 0.5194, 0.2667, 0.4804, 0.2572, 0.4708, 0.2457, 0.5381, 0.2603, 0.8201, 0.3616, 0.816, 0.2582, 0.8274, 0.2246, 0.8274, 0.3686, 0.5134, 0.666, 0.4712, 0.7584, 0.4525, 0.763, 0.5226, 0.633, 0.7838, 0.03526, 0.7838, 0.1471, 0.7798, 0.1586, 0.7798, 0.000291, 0.7838, 0.1471, 0.7838, 0.03526, 0.7963, 0.0002143, 0.7962, 0.1586, 0.2544, 0.05397, 0.2567, 0.005, 0.2659, 0.001297, 0.2659, 0.0591, 0.4712, 0.7584, 0.5134, 0.777, 0.5226, 0.79, 0.4525, 0.763, 0.3874, 0.1202, 0.3913, 0.009989, 0.3981, 0.001985, 0.3981, 0.1617, 0.4894, 0.1381, 0.4958, 0.04216, 0.5039, 0.004466, 0.5039, 0.1509, 0.4001, 0.1575, 0.4411, 0.154, 0.4489, 0.1616, 0.3995, 0.164, 0.2062, 0.01584, 0.2068, 0.06215, 0.1963, 0.07932, 0.1963, 0.0002709, 0.4411, 0.154, 0.4071, 0.04388, 0.3995, 0.001145, 0.4489, 0.1616, 0.7467, 0.2905, 0.7467, 0.1748, 0.7589, 0.1657, 0.7589, 0.3328, 0.8992, 0.4521, 0.903, 0.3458, 0.9098, 0.3393, 0.9098, 0.4883, 0.3479, 0.8965, 0.3542, 0.8037, 0.3624, 0.7696, 0.3624, 0.9082, 0.3978, 0.4753, 0.3805, 0.52, 0.3691, 0.5255, 0.3932, 0.4732, 0.3297, 0.185, 0.3313, 0.2374, 0.3202, 0.2535, 0.3202, 0.1678, 0.3805, 0.52, 0.5003, 0.5167, 0.5381, 0.521, 0.3691, 0.5255, 0.7189, 0.2963, 0.7189, 0.1766, 0.7309, 0.1658, 0.7309, 0.3344, 0.6636, 0.4428, 0.6859, 0.3443, 0.6936, 0.3402, 0.6681, 0.4759, 0.3247, 0.9057, 0.3309, 0.8141, 0.339, 0.783, 0.339, 0.9176, 0.6859, 0.3443, 0.6636, 0.3197, 0.6681, 0.3064, 0.6936, 0.3402, 0.256, 0.2411, 0.2582, 0.3001, 0.2467, 0.3157, 0.2467, 0.2229, 0.7092, 0.334, 0.7092, 0.4566, 0.7039, 0.4899, 0.704, 0.321, 0.7004, 0.1916, 0.7004, 0.06912, 0.7123, 0.0568, 0.7123, 0.2255, 0.5755, 0.7525, 0.6252, 0.7765, 0.6251, 0.79, 0.567, 0.7568, 0.01572, 0.3483, 0.01319, 0.2928, 0.02488, 0.2774, 0.02488, 0.3655, 0.2289, 0.3978, 0.09909, 0.4028, 0.08133, 0.3993, 0.2416, 0.3908, 0.9074, 0.8118, 0.916, 0.9079, 0.9009, 0.916, 0.9009, 0.8006, 0.6246, 0.6472, 0.5755, 0.7525, 0.567, 0.7568, 0.6252, 0.63, 0.4961, 0.7892, 0.4892, 0.9016, 0.4846, 0.9145, 0.4846, 0.7805, 0.2504, 0.001519, 0.2504, 0.08397, 0.2457, 0.09331, 0.2457, 0.0016, 0.4628, 0.7899, 0.4174, 0.8559, 0.4109, 0.8592, 0.4697, 0.7737, 0.8472, 0.8317, 0.7794, 0.8323, 0.7753, 0.827, 0.8491, 0.827, 0.2463, 0.7443, 0.1857, 0.7713, 0.176, 0.7698, 0.2488, 0.7372, 0.7442, 0.5495, 0.75, 0.4179, 0.753, 0.4117, 0.7502, 0.5785, 0.693, 0.1342, 0.6998, 0.2664, 0.6852, 0.2955, 0.6852, 0.1256, 0.2774, 0.2875, 0.2784, 0.366, 0.2721, 0.3686, 0.2721, 0.2837, 0.6714, 0.2139, 0.6355, 0.1751, 0.6339, 0.1667, 0.6781, 0.2146, 0.1439, 0.1235, 0.1345, 0.02345, 0.1477, 0.0008967, 0.1477, 0.1275, 0.6365, 0.3079, 0.6714, 0.2139, 0.6781, 0.2146, 0.6339, 0.3375, 0.6536, 0.4169, 0.6536, 0.2862, 0.6574, 0.283, 0.6609, 0.451, 0.556, 0.5285, 0.4415, 0.5921, 0.4039, 0.5941, 0.5574, 0.5193, 0.0546, 0.08379, 0.0546, 0.006944, 0.0591, 0.002315, 0.0591, 0.08554, 0.5864, 0.5904, 0.556, 0.5285, 0.5574, 0.5193, 0.5941, 0.5941, 0.5839, 0.1722, 0.5741, 0.03146, 0.5879, 0.0009644, 0.5879, 0.1773, 0.3477, 0.5443, 0.2034, 0.5422, 0.1931, 0.5381, 0.3826, 0.5381, 0.2328, 0.3805, 0.2308, 0.3198, 0.2392, 0.3204, 0.2416, 0.3908, 0.1711, 0.2441, 0.1711, 0.3098, 0.1635, 0.3281, 0.1635, 0.2282, 0.8445, 0.8636, 0.7903, 0.9513, 0.7821, 0.9627, 0.842, 0.8558, 0.5335, 0.7305, 0.5412, 0.8635, 0.5258, 0.8725, 0.5258, 0.7172, 0.0968, 0.3175, 0.2328, 0.3805, 0.2416, 0.3908, 0.07861, 0.3175, 0.2771, 0.8105, 0.2876, 0.6794, 0.2893, 0.6663, 0.2893, 0.8227, 0.2753, 0.2468, 0.2793, 0.1815, 0.2846, 0.182, 0.2846, 0.2706, 0.609, 0.8487, 0.5703, 0.7759, 0.5658, 0.7599, 0.6159, 0.852, 0.06831, 0.7598, 0.05199, 0.8229, 0.04725, 0.8184, 0.06843, 0.7387, 0.508, 0.4435, 0.4972, 0.3822, 0.4967, 0.356, 0.5132, 0.4429, 0.1772, 0.8133, 0.1773, 0.8924, 0.1706, 0.8989, 0.1706, 0.784, 0.8709, 0.009874, 0.8709, 0.1168, 0.8553, 0.1571, 0.8553, 0.001351, 0.5013, 0.1735, 0.4608, 0.1608, 0.4549, 0.1495, 0.5039, 0.1648, 0.1606, 0.1384, 0.1606, 0.09109, 0.1711, 0.0767, 0.1711, 0.1571, 0.4608, 0.1608, 0.4651, 0.2732, 0.4513, 0.3095, 0.4549, 0.1495, 0.6449, 0.52, 0.6485, 0.6357, 0.6369, 0.6501, 0.6369, 0.4783, 0.6109, 0.6254, 0.5983, 0.581, 0.6072, 0.5789, 0.6221, 0.6314, 0.3211, 0.1478, 0.3649, 0.1644, 0.3748, 0.1759, 0.3032, 0.1487, 0.3771, 0.7595, 0.3771, 0.6435, 0.3834, 0.6042, 0.3837, 0.7683, 0.3721, 0.04226, 0.3211, 0.1478, 0.3032, 0.1487, 0.3748, 0.0006191, 0.4861, 0.6181, 0.6109, 0.6254, 0.6221, 0.6314, 0.4485, 0.6314, 0.02063, 0.5717, 0.1408, 0.5723, 0.1788, 0.5785, 0.001542, 0.5785, 0.09054, 0.3858, 0.0881, 0.3397, 0.09953, 0.3327, 0.09953, 0.3888, 0.03517, 0.296, 0.03577, 0.3389, 0.02706, 0.3561, 0.02706, 0.2814, 0.01618, 0.75, 0.01618, 0.636, 0.02299, 0.595, 0.02279, 0.7621, 0.08549, 0.6477, 0.08554, 0.7602, 0.06998, 0.7714, 0.06998, 0.6079, 0.6392, 0.3788, 0.6319, 0.4655, 0.6265, 0.4681, 0.6265, 0.347, 0.6476, 0.7863, 0.6511, 0.6799, 0.6594, 0.6387, 0.6594, 0.7963, 0.1688, 0.5259, 0.07318, 0.4888, 0.06635, 0.4794, 0.2103, 0.535, 0.1942, 0.7194, 0.1943, 0.6399, 0.21, 0.606, 0.21, 0.7263, 0.8818, 0.4093, 0.8471, 0.4013, 0.8409, 0.3926, 0.8834, 0.4011, 0.06998, 0.333, 0.06942, 0.3734, 0.05957, 0.3888, 0.05957, 0.3158, 0.8471, 0.4013, 0.8536, 0.5065, 0.8409, 0.5474, 0.8409, 0.3926, 0.8906, 0.8115, 0.8868, 0.7114, 0.8989, 0.7015, 0.8989, 0.8538, 0.4067, 0.4653, 0.4141, 0.3417, 0.4214, 0.3265, 0.4102, 0.4821, 0.7141, 0.5728, 0.7227, 0.4767, 0.7294, 0.4651, 0.7294, 0.5848, 0.5643, 0.6539, 0.5193, 0.6791, 0.5115, 0.6772, 0.5645, 0.6398, 0.3437, 0.01436, 0.3404, 0.06774, 0.3316, 0.08709, 0.3316, 0.0003287, 0.5193, 0.6791, 0.5638, 0.7759, 0.5645, 0.7932, 0.5115, 0.6772, 0.2359, 0.8534, 0.2296, 0.7554, 0.2411, 0.7483, 0.2411, 0.8663, 0.4175, 0.293, 0.4253, 0.1868, 0.4326, 0.1733, 0.4214, 0.3265, 0.6374, 0.1285, 0.6374, 0.04442, 0.6532, 0.01719, 0.6532, 0.1384, 0.1524, 0.7705, 0.1112, 0.7893, 0.1033, 0.7865, 0.152, 0.7581, 0.02644, 0.09048, 0.02382, 0.139, 0.01473, 0.1571, 0.01473, 0.07572, 0.1112, 0.7893, 0.1524, 0.8757, 0.152, 0.9098, 0.1033, 0.7865, 0.5005, 0.8839, 0.4969, 0.7949, 0.5086, 0.787, 0.5086, 0.9176, 0.554, 0.403, 0.512, 0.4985, 0.5014, 0.507, 0.563, 0.3664, 0.3777, 0.3598, 0.3777, 0.2774, 0.3935, 0.2472, 0.3935, 0.3686, 0.4477, 0.4601, 0.4482, 0.4185, 0.4557, 0.4172, 0.4557, 0.4697, 0.3593, 0.3184, 0.3575, 0.3625, 0.3481, 0.3795, 0.3481, 0.3028, 0.5533, 0.7728, 0.5599, 0.8724, 0.5471, 0.9082, 0.5471, 0.7663, 0.09291, 0.8736, 0.08927, 0.7791, 0.1011, 0.7703, 0.1011, 0.9114, 0.3703, 0.337, 0.371, 0.26, 0.3764, 0.2546, 0.3764, 0.339, 0.1065, 0.2502, 0.1073, 0.31, 0.1025, 0.3157, 0.1025, 0.2423, 0.7686, 0.3115, 0.7627, 0.184, 0.7688, 0.1551, 0.7718, 0.3188, 0.06843, 0.6329, 0.06158, 0.7584, 0.05386, 0.7683, 0.05386, 0.6035, 0.09953, 0.08084, 0.09057, 0.1638, 0.0863, 0.1664, 0.0863, 0.05894, 0.2361, 0.1238, 0.2349, 0.03201, 0.2426, 0.001501, 0.2426, 0.126, 0.4385, 0.4677, 0.4344, 0.4101, 0.4463, 0.3983, 0.4463, 0.4697, 0.1092, 0.1011, 0.1104, 0.1487, 0.1011, 0.1649, 0.1011, 0.08563, 0.3331, 0.752, 0.3331, 0.6347, 0.3399, 0.6025, 0.3398, 0.7683, 0.1026, 0.6465, 0.1026, 0.7623, 0.08721, 0.7776, 0.08721, 0.6141, 0.1617, 0.05494, 0.1547, 0.1353, 0.149, 0.1369, 0.149, 0.02995, 0.9039, 0.5977, 0.9075, 0.5031, 0.916, 0.4693, 0.916, 0.6065, 0.5111, 0.4239, 0.5077, 0.3724, 0.5194, 0.3627, 0.5194, 0.4261, 0.2883, 0.3131, 0.2893, 0.3584, 0.2802, 0.3748, 0.2802, 0.2979, 0.2913, 0.7539, 0.2913, 0.6385, 0.298, 0.6024, 0.2979, 0.7683, 0.4354, 0.6471, 0.4355, 0.7609, 0.4199, 0.7745, 0.4199, 0.6112, 0.2893, 0.8399, 0.2821, 0.922, 0.2766, 0.9238, 0.2766, 0.8118, 0.02841, 0.8975, 0.03199, 0.7976, 0.04044, 0.76, 0.04044, 0.9067, 0.07776, 0.05684, 0.07776, 0.1311, 0.07454, 0.1322, 0.07454, 0.05166, 0.1876, 0.7346, 0.2561, 0.729, 0.2628, 0.7335, 0.1801, 0.7403, 0.1047, 0.778, 0.1047, 0.6534, 0.1121, 0.6207, 0.1083, 0.7807, 0.1948, 0.6079, 0.1876, 0.7346, 0.1801, 0.7403, 0.1801, 0.5743, 0.6407, 0.2001, 0.6311, 0.339, 0.627, 0.3437, 0.627, 0.17, 0.1977, 0.4082, 0.05629, 0.4106, 0.0222, 0.4047, 0.2084, 0.4047, 0.3864, 0.5941, 0.3702, 0.5427, 0.379, 0.54, 0.3981, 0.6003, 0.4606, 0.3889, 0.4606, 0.3461, 0.4697, 0.3364, 0.4697, 0.4028, 0.7677, 0.7146, 0.7677, 0.5951, 0.7745, 0.5606, 0.7745, 0.7232, 0.3624, 0.639, 0.3623, 0.7596, 0.3468, 0.7683, 0.3468, 0.6042, 0.2566, 0.587, 0.3864, 0.5941, 0.3981, 0.6003, 0.2244, 0.6003, 0.1654, 0.5474, 0.03628, 0.5472, 0.001046, 0.5408, 0.1851, 0.5408, 0.6151, 0.1612, 0.6632, 0.1473, 0.6656, 0.1562, 0.609, 0.1726, 0.5245, 0.04983, 0.5245, 0.01004, 0.5334, 0.0006085, 0.5334, 0.06376, 0.4377, 0.7721, 0.4377, 0.6546, 0.4443, 0.618, 0.4444, 0.7807, 0.6905, 0.6409, 0.6905, 0.7596, 0.6749, 0.7683, 0.6749, 0.6043, 0.6223, 0.03445, 0.6151, 0.1612, 0.609, 0.1726, 0.609, 1.841e-05, 0.5502, 0.1625, 0.5505, 0.03785, 0.5568, 0.001267, 0.5568, 0.182, 0.6252, 0.8061, 0.6252, 0.902, 0.6189, 0.9082, 0.6245, 0.7933, 0.8989, 0.1624, 0.8913, 0.2929, 0.8834, 0.3064, 0.8834, 0.1535, 0.493, 0.3332, 0.4317, 0.3355, 0.4214, 0.3265, 0.4926, 0.3239, 0.1251, 0.2559, 0.1251, 0.1875, 0.1353, 0.1728, 0.1353, 0.2768, 0.4317, 0.3355, 0.493, 0.4623, 0.4925, 0.4791, 0.4214, 0.3265, 0.01645, 0.5677, 0.1629, 0.5582, 0.1788, 0.5692, 0.001021, 0.5692, 0.297, 0.8029, 0.297, 0.8879, 0.2907, 0.8942, 0.2907, 0.7778, 0.8849, 0.7402, 0.8849, 0.8531, 0.8692, 0.8865, 0.8692, 0.7317, 0.5042, 0.3382, 0.5567, 0.3547, 0.563, 0.3664, 0.5014, 0.3472, 0.2339, 0.2908, 0.2339, 0.2294, 0.2442, 0.2148, 0.2442, 0.311, 0.5567, 0.3547, 0.5445, 0.2341, 0.5567, 0.2045, 0.563, 0.3664, 0.2301, 0.5771, 0.3564, 0.5734, 0.3717, 0.5848, 0.1949, 0.5848, 0.3467, 0.8098, 0.3468, 0.8926, 0.3403, 0.8989, 0.3403, 0.7825, 0.8818, 0.4167, 0.8818, 0.5267, 0.8661, 0.563, 0.8661, 0.4081, 0.2353, 0.482, 0.2218, 0.5288, 0.2103, 0.535, 0.2264, 0.4794, 0.2602, 0.3413, 0.2602, 0.287, 0.2706, 0.2725, 0.2706, 0.3608, 0.2218, 0.5288, 0.3375, 0.519, 0.3701, 0.5315, 0.2103, 0.535, 0.6215, 0.2119, 0.6252, 0.3334, 0.6137, 0.3484, 0.6137, 0.1738, 0.8398, 0.4122, 0.8397, 0.4967, 0.8333, 0.5039, 0.8333, 0.3857, 0.8103, 0.5327, 0.8102, 0.6447, 0.7946, 0.6812, 0.7946, 0.524, 0.2358, 0.4526, 0.2342, 0.4039, 0.2427, 0.3945, 0.2446, 0.4521, 0.3726, 0.098, 0.3726, 0.04373, 0.3826, 0.02864, 0.3826, 0.1166, 0.2342, 0.4039, 0.1238, 0.4514, 0.08787, 0.4505, 0.2427, 0.3945, 0.6495, 0.358, 0.6532, 0.4778, 0.6413, 0.4914, 0.6413, 0.3204, 0.2513, 0.404, 0.2529, 0.4526, 0.2446, 0.4521, 0.2427, 0.3945, 0.1897, 0.2632, 0.1897, 0.3158, 0.182, 0.3328, 0.182, 0.2473, 0.8132, 0.1145, 0.8133, 0.0302, 0.8196, 0.001436, 0.8196, 0.1198, 0.6423, 0.6693, 0.6423, 0.7815, 0.6266, 0.79, 0.6266, 0.6322, 0.3655, 0.4514, 0.2513, 0.404, 0.2427, 0.3945, 0.4028, 0.4504, 0.8477, 0.3478, 0.8521, 0.2375, 0.86, 0.2033, 0.86, 0.3593, 0.4088, 0.2392, 0.3578, 0.2589, 0.3555, 0.2508, 0.4152, 0.2277, 0.1804, 0.2435, 0.1804, 0.3026, 0.1728, 0.3204, 0.1728, 0.2276, 0.619, 0.7644, 0.619, 0.678, 0.6252, 0.6514, 0.6252, 0.7698, 0.8118, 0.3974, 0.8118, 0.5125, 0.7961, 0.521, 0.7961, 0.3633, 0.397, 0.3676, 0.4088, 0.2392, 0.4152, 0.2277, 0.4093, 0.3997, 0.8414, 0.2108, 0.846, 0.09737, 0.8538, 0.06609, 0.8538, 0.2224, 0.4175, 0.03786, 0.4526, 0.1514, 0.4489, 0.1616, 0.3995, 0.001145, 0.2077, 0.1519, 0.1579, 0.0434, 0.1557, 0.0009506, 0.2255, 0.1531, 0.03352, 0.06019, 0.03352, 0.007914, 0.04355, 0.0004597, 0.04355, 0.06221, 0.165, 0.1713, 0.2077, 0.1519, 0.2255, 0.1531, 0.1557, 0.1848, 0.6192, 0.5005, 0.6119, 0.375, 0.6252, 0.3372, 0.6252, 0.5117, 0.03944, 0.5501, 0.1617, 0.5488, 0.1804, 0.5568, 0.0005959, 0.5568, 0.5002, 0.5285, 0.3779, 0.5319, 0.3691, 0.5255, 0.5381, 0.521, 0.1361, 0.1518, 0.08276, 0.0412, 0.0804, 0.0002514, 0.154, 0.1528, 0.4847, 0.2374, 0.4847, 0.1806, 0.4946, 0.1727, 0.4946, 0.2395, 0.08971, 0.1729, 0.1361, 0.1518, 0.154, 0.1528, 0.0804, 0.1862, 0.6036, 0.4708, 0.5963, 0.3421, 0.6096, 0.3072, 0.6096, 0.4821, 0.01144, 0.2919, 0.01244, 0.4195, 0.004753, 0.4386, 0.004753, 0.2544, 0.6973, 0.4539, 0.6973, 0.3296, 0.704, 0.321, 0.7039, 0.4899, 0.05993, 0.1514, 0.003446, 0.04009, 0.001071, 0.0008789, 0.07776, 0.152, 0.4411, 0.07096, 0.4411, 0.009714, 0.451, 0.001428, 0.451, 0.07309, 0.01033, 0.1751, 0.05993, 0.1514, 0.07776, 0.152, 0.001071, 0.1887, 0.591, 0.3243, 0.5839, 0.1925, 0.5972, 0.1599, 0.5972, 0.3359, 0.5407, 0.1521, 0.5397, 0.01998, 0.5474, 0.0007159, 0.5474, 0.1882, 0.05736, 0.5889, 0.168, 0.6222, 0.1757, 0.6314, 0.01454, 0.583, 0.5226, 0.2504, 0.5226, 0.1355, 0.5381, 0.09426, 0.5381, 0.2603, 0.112, 0.3364, 0.1108, 0.3827, 0.1011, 0.3872, 0.1011, 0.332, 0.4834, 0.2408, 0.5226, 0.2504, 0.5381, 0.2603, 0.4708, 0.2457, 0.9118, 0.2534, 0.9047, 0.1549, 0.9176, 0.1209, 0.9176, 0.2582, 0.7755, 0.4335, 0.7717, 0.3224, 0.7838, 0.3126, 0.7838, 0.4743, 0.7159, 0.1324, 0.7159, 0.01283, 0.7225, 0.0009301, 0.7227, 0.1695, 0.7465, 0.3506, 0.7465, 0.4702, 0.731, 0.507, 0.731, 0.3386, 0.3561, 0.451, 0.3539, 0.5036, 0.3448, 0.507, 0.3448, 0.4443, 0.6919, 0.04894, 0.6669, 0.03339, 0.665, 0.02199, 0.7061, 0.04378, 0.7158, 0.8424, 0.7087, 0.7461, 0.7216, 0.7166, 0.7216, 0.846, 0.6668, 0.1536, 0.6919, 0.04894, 0.7061, 0.04378, 0.665, 0.1913, 0.7314, 0.1368, 0.7314, 0.01449, 0.738, 0.001056, 0.7381, 0.1695, 0.7278, 0.3396, 0.7278, 0.462, 0.7124, 0.4946, 0.7124, 0.326, 0.4837, 0.1739, 0.4806, 0.2334, 0.472, 0.2364, 0.472, 0.1656, 0.6762, 0.5424, 0.6483, 0.5185, 0.6462, 0.5055, 0.6905, 0.5384, 0.2149, 0.1227, 0.2079, 0.02685, 0.2208, 0.0009946, 0.2208, 0.126, 0.6482, 0.6415, 0.6762, 0.5424, 0.6905, 0.5384, 0.6462, 0.675, 0.2006, 0.43, 0.2002, 0.4697, 0.192, 0.4728, 0.192, 0.4243, 0.3208, 0.3313, 0.3212, 0.291, 0.3313, 0.272, 0.3313, 0.3453, 0.4513, 0.1401, 0.4823, 0.04177, 0.5023, 0.0002075, 0.4549, 0.1495, 0.1181, 0.828, 0.1182, 0.9042, 0.1027, 0.9082, 0.1027, 0.7918, 0.7587, 0.5263, 0.7654, 0.4182, 0.7714, 0.4064, 0.7714, 0.5692, 0.6613, 0.753, 0.6651, 0.6449, 0.6734, 0.5991, 0.6734, 0.7652, 0.4428, 0.1707, 0.402, 0.1741, 0.3995, 0.164, 0.4489, 0.1616, 0.4224, 0.4373, 0.4216, 0.3924, 0.4323, 0.3752, 0.4323, 0.4526, 0.3651, 0.08791, 0.4062, 0.1884, 0.4152, 0.2277, 0.3555, 0.08118, 0.1337, 0.6538, 0.1337, 0.7346, 0.1182, 0.7403, 0.1182, 0.6222, 0.4348, 0.2772, 0.4428, 0.1707, 0.4489, 0.1616, 0.4473, 0.3142, 0.8264, 0.6503, 0.8301, 0.5443, 0.8383, 0.5043, 0.8383, 0.661, 0.3639, 0.517, 0.3811, 0.4725, 0.3932, 0.4732, 0.3691, 0.5255, 0.1149, 0.06619, 0.1132, 0.0163, 0.1244, 7.484e-05, 0.1244, 0.08243, 0.3885, 0.3896, 0.2768, 0.3954, 0.2416, 0.3908, 0.3997, 0.3826, 0.1508, 0.6567, 0.1509, 0.74, 0.1353, 0.7465, 0.1353, 0.6285, 0.2697, 0.4725, 0.3639, 0.517, 0.3691, 0.5255, 0.2355, 0.4731, 0.07386, 0.9003, 0.07756, 0.7983, 0.08554, 0.7632, 0.08554, 0.9098, 0.0, 0.0, 0.05132, 0.1774, 0.04964, 0.3028, 0.05359, 0.3012, 0.05132, 0.2675, 0.0, 0.0, 0.005525, 0.2454, 0.04558, 0.2582])
me_plane_001.materials.append(mat_wireframe_bridge)
me_plane_001.update()

# ---- objects
ob_wireframe_bridge = bpy.data.objects.new('Wireframe Bridge', me_plane_001)

# ---- transforms, parenting, visibility, modifiers, constraints
ob_wireframe_bridge.location = (0.5515, 1.265e-07, -0.9419)
ob_wireframe_bridge.rotation_euler = (6.875e-10, -0.1009, -0.335)
_vg = ob_wireframe_bridge.vertex_groups.new(name='Group')

# ---- collection membership
col_collection.objects.link(ob_wireframe_bridge)

# ---- scene / render settings (as saved in the file)
scene.frame_start = 1; scene.frame_end = 250; scene.frame_set(2)
scene.render.engine = 'BLENDER_EEVEE_NEXT'
bpy.context.view_layer.update()

# ---- added for rendering (the .blend has no active camera and no usable light): camera, sun
cam_auto = bpy.data.cameras.new('AutoCamera')
cam_auto.lens = 50.0
cam_auto.sensor_width = 36.0
cam_auto.clip_end = 1309.35
ob_auto_camera = bpy.data.objects.new('AutoCamera', cam_auto)
scene.collection.objects.link(ob_auto_camera)
ob_auto_camera.location = (74.0469, -89.4413, 61.7722)
ob_auto_camera.rotation_euler = (1.09748, -7.21219e-08, 0.694738)
scene.camera = ob_auto_camera
light_auto_sun = bpy.data.lights.new('AutoSun', 'SUN')
light_auto_sun.energy = 3.0
light_auto_sun.angle = 0.0523599
ob_auto_sun = bpy.data.objects.new('AutoSun', light_auto_sun)
scene.collection.objects.link(ob_auto_sun)
ob_auto_sun.rotation_euler = (0.872665, 0.174533, 0.523599)
bpy.context.view_layer.update()
